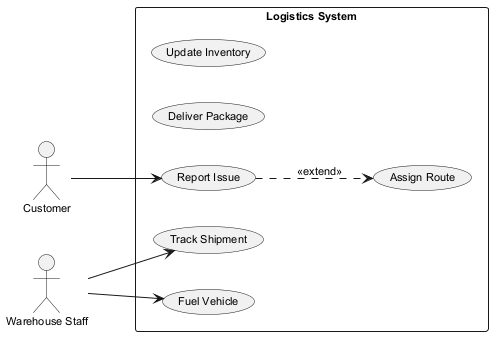

The diagram above was rendered by PlantUML. Its source (embedded in the PNG):
@startuml
skinparam backgroundColor #FFFFFF
skinparam classBackgroundColor #F1F8E9
skinparam classBorderColor #33691E
skinparam defaultFontSize 11
left to right direction
actor "Customer" as C
actor "Warehouse Staff" as WS
rectangle "Logistics System" {
  usecase "Assign Route" as UC_AssignRoute
  usecase "Update Inventory" as UC_UpdateInventory
  usecase "Deliver Package" as UC_DeliverPackage
  usecase "Track Shipment" as UC_TrackShipment
  usecase "Report Issue" as UC_ReportIssue
  usecase "Fuel Vehicle" as UC_FuelVehicle
}
C --> UC_ReportIssue
WS --> UC_TrackShipment
WS --> UC_FuelVehicle
UC_ReportIssue ..> UC_AssignRoute : <<extend>>
@enduml